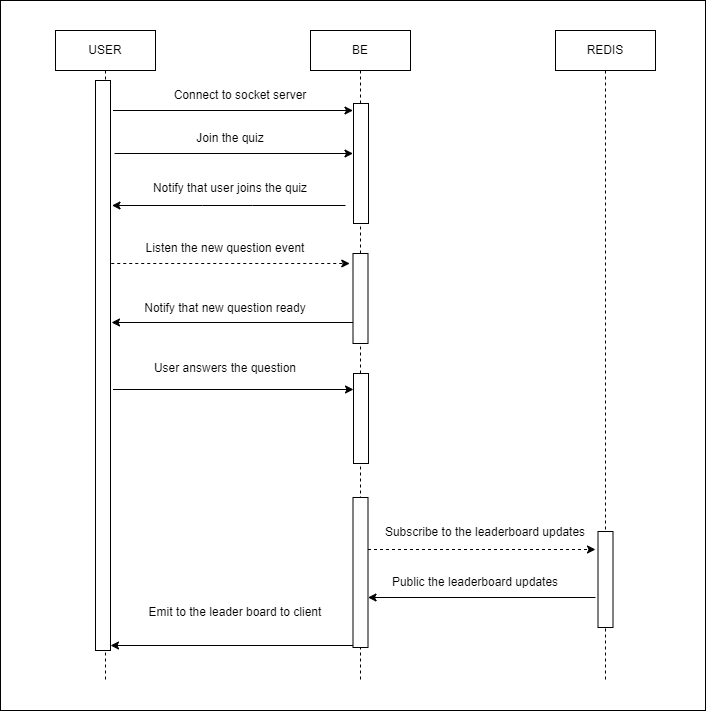

The diagram above was exported from draw.io. Its source (the exported page's mxGraphModel, read from the mxfile embedded in the PNG):
<mxGraphModel dx="1434" dy="772" grid="1" gridSize="10" guides="1" tooltips="1" connect="1" arrows="1" fold="1" page="1" pageScale="1" pageWidth="850" pageHeight="1100" math="0" shadow="0">
  <root>
    <mxCell id="0" />
    <mxCell id="1" parent="0" />
    <mxCell id="fy9PM-YsZJ1-WhR4GqAu-64" value="" style="rounded=0;whiteSpace=wrap;html=1;" vertex="1" parent="1">
      <mxGeometry x="115" y="30" width="705" height="710" as="geometry" />
    </mxCell>
    <mxCell id="fy9PM-YsZJ1-WhR4GqAu-1" value="USER" style="shape=umlLifeline;perimeter=lifelinePerimeter;whiteSpace=wrap;html=1;container=1;dropTarget=0;collapsible=0;recursiveResize=0;outlineConnect=0;portConstraint=eastwest;newEdgeStyle={&quot;curved&quot;:0,&quot;rounded&quot;:0};" vertex="1" parent="1">
      <mxGeometry x="170" y="60" width="100" height="650" as="geometry" />
    </mxCell>
    <mxCell id="fy9PM-YsZJ1-WhR4GqAu-22" value="" style="html=1;points=[[0,0,0,0,5],[0,1,0,0,-5],[1,0,0,0,5],[1,1,0,0,-5]];perimeter=orthogonalPerimeter;outlineConnect=0;targetShapes=umlLifeline;portConstraint=eastwest;newEdgeStyle={&quot;curved&quot;:0,&quot;rounded&quot;:0};" vertex="1" parent="fy9PM-YsZJ1-WhR4GqAu-1">
      <mxGeometry x="40" y="50" width="15" height="570" as="geometry" />
    </mxCell>
    <mxCell id="fy9PM-YsZJ1-WhR4GqAu-2" value="BE" style="shape=umlLifeline;perimeter=lifelinePerimeter;whiteSpace=wrap;html=1;container=1;dropTarget=0;collapsible=0;recursiveResize=0;outlineConnect=0;portConstraint=eastwest;newEdgeStyle={&quot;curved&quot;:0,&quot;rounded&quot;:0};" vertex="1" parent="1">
      <mxGeometry x="425" y="60" width="100" height="650" as="geometry" />
    </mxCell>
    <mxCell id="fy9PM-YsZJ1-WhR4GqAu-25" value="" style="html=1;points=[[0,0,0,0,5],[0,1,0,0,-5],[1,0,0,0,5],[1,1,0,0,-5]];perimeter=orthogonalPerimeter;outlineConnect=0;targetShapes=umlLifeline;portConstraint=eastwest;newEdgeStyle={&quot;curved&quot;:0,&quot;rounded&quot;:0};" vertex="1" parent="fy9PM-YsZJ1-WhR4GqAu-2">
      <mxGeometry x="43" y="73" width="15" height="120" as="geometry" />
    </mxCell>
    <mxCell id="fy9PM-YsZJ1-WhR4GqAu-31" value="" style="html=1;points=[[0,0,0,0,5],[0,1,0,0,-5],[1,0,0,0,5],[1,1,0,0,-5]];perimeter=orthogonalPerimeter;outlineConnect=0;targetShapes=umlLifeline;portConstraint=eastwest;newEdgeStyle={&quot;curved&quot;:0,&quot;rounded&quot;:0};" vertex="1" parent="fy9PM-YsZJ1-WhR4GqAu-2">
      <mxGeometry x="42.5" y="223" width="15" height="90" as="geometry" />
    </mxCell>
    <mxCell id="fy9PM-YsZJ1-WhR4GqAu-39" value="" style="html=1;points=[[0,0,0,0,5],[0,1,0,0,-5],[1,0,0,0,5],[1,1,0,0,-5]];perimeter=orthogonalPerimeter;outlineConnect=0;targetShapes=umlLifeline;portConstraint=eastwest;newEdgeStyle={&quot;curved&quot;:0,&quot;rounded&quot;:0};" vertex="1" parent="fy9PM-YsZJ1-WhR4GqAu-2">
      <mxGeometry x="43" y="343" width="15" height="90" as="geometry" />
    </mxCell>
    <mxCell id="fy9PM-YsZJ1-WhR4GqAu-3" value="REDIS" style="shape=umlLifeline;perimeter=lifelinePerimeter;whiteSpace=wrap;html=1;container=1;dropTarget=0;collapsible=0;recursiveResize=0;outlineConnect=0;portConstraint=eastwest;newEdgeStyle={&quot;curved&quot;:0,&quot;rounded&quot;:0};" vertex="1" parent="1">
      <mxGeometry x="670" y="60" width="100" height="650" as="geometry" />
    </mxCell>
    <mxCell id="fy9PM-YsZJ1-WhR4GqAu-10" value="Connect to socket server" style="text;html=1;align=center;verticalAlign=middle;whiteSpace=wrap;rounded=0;" vertex="1" parent="1">
      <mxGeometry x="240" y="110" width="230" height="30" as="geometry" />
    </mxCell>
    <mxCell id="fy9PM-YsZJ1-WhR4GqAu-23" value="Join the quiz" style="text;html=1;align=center;verticalAlign=middle;whiteSpace=wrap;rounded=0;" vertex="1" parent="1">
      <mxGeometry x="230" y="153" width="230" height="30" as="geometry" />
    </mxCell>
    <mxCell id="fy9PM-YsZJ1-WhR4GqAu-24" value="" style="endArrow=classic;html=1;rounded=0;" edge="1" parent="1">
      <mxGeometry width="50" height="50" relative="1" as="geometry">
        <mxPoint x="229" y="183" as="sourcePoint" />
        <mxPoint x="467.5" y="183" as="targetPoint" />
      </mxGeometry>
    </mxCell>
    <mxCell id="fy9PM-YsZJ1-WhR4GqAu-26" value="" style="endArrow=classic;html=1;rounded=0;" edge="1" parent="1">
      <mxGeometry width="50" height="50" relative="1" as="geometry">
        <mxPoint x="460" y="235" as="sourcePoint" />
        <mxPoint x="226.5" y="235" as="targetPoint" />
        <Array as="points">
          <mxPoint x="367" y="235" />
          <mxPoint x="317" y="235" />
        </Array>
      </mxGeometry>
    </mxCell>
    <mxCell id="fy9PM-YsZJ1-WhR4GqAu-27" value="Notify that user joins the quiz" style="text;html=1;align=center;verticalAlign=middle;whiteSpace=wrap;rounded=0;" vertex="1" parent="1">
      <mxGeometry x="235" y="203" width="220" height="30" as="geometry" />
    </mxCell>
    <mxCell id="fy9PM-YsZJ1-WhR4GqAu-29" value="" style="endArrow=classic;html=1;rounded=0;dashed=1;" edge="1" parent="1">
      <mxGeometry width="50" height="50" relative="1" as="geometry">
        <mxPoint x="225.75" y="293" as="sourcePoint" />
        <mxPoint x="464.25" y="293" as="targetPoint" />
      </mxGeometry>
    </mxCell>
    <mxCell id="fy9PM-YsZJ1-WhR4GqAu-34" value="Listen the new question event" style="text;html=1;align=center;verticalAlign=middle;whiteSpace=wrap;rounded=0;dashed=1;" vertex="1" parent="1">
      <mxGeometry x="225" y="263" width="230" height="30" as="geometry" />
    </mxCell>
    <mxCell id="fy9PM-YsZJ1-WhR4GqAu-36" value="" style="endArrow=classic;html=1;rounded=0;" edge="1" parent="1">
      <mxGeometry width="50" height="50" relative="1" as="geometry">
        <mxPoint x="467.5" y="352" as="sourcePoint" />
        <mxPoint x="226" y="352" as="targetPoint" />
      </mxGeometry>
    </mxCell>
    <mxCell id="fy9PM-YsZJ1-WhR4GqAu-37" value="Notify that new question ready" style="text;html=1;align=center;verticalAlign=middle;whiteSpace=wrap;rounded=0;dashed=1;" vertex="1" parent="1">
      <mxGeometry x="225" y="323" width="230" height="30" as="geometry" />
    </mxCell>
    <mxCell id="fy9PM-YsZJ1-WhR4GqAu-40" value="" style="endArrow=classic;html=1;rounded=0;" edge="1" parent="1">
      <mxGeometry width="50" height="50" relative="1" as="geometry">
        <mxPoint x="227.5" y="419" as="sourcePoint" />
        <mxPoint x="468" y="419" as="targetPoint" />
      </mxGeometry>
    </mxCell>
    <mxCell id="fy9PM-YsZJ1-WhR4GqAu-41" value="User answers the question" style="text;html=1;align=center;verticalAlign=middle;whiteSpace=wrap;rounded=0;dashed=1;" vertex="1" parent="1">
      <mxGeometry x="225" y="383" width="230" height="30" as="geometry" />
    </mxCell>
    <mxCell id="fy9PM-YsZJ1-WhR4GqAu-54" value="" style="html=1;points=[[0,0,0,0,5],[0,1,0,0,-5],[1,0,0,0,5],[1,1,0,0,-5]];perimeter=orthogonalPerimeter;outlineConnect=0;targetShapes=umlLifeline;portConstraint=eastwest;newEdgeStyle={&quot;curved&quot;:0,&quot;rounded&quot;:0};" vertex="1" parent="1">
      <mxGeometry x="467.5" y="527" width="15" height="150" as="geometry" />
    </mxCell>
    <mxCell id="fy9PM-YsZJ1-WhR4GqAu-55" value="" style="html=1;points=[[0,0,0,0,5],[0,1,0,0,-5],[1,0,0,0,5],[1,1,0,0,-5]];perimeter=orthogonalPerimeter;outlineConnect=0;targetShapes=umlLifeline;portConstraint=eastwest;newEdgeStyle={&quot;curved&quot;:0,&quot;rounded&quot;:0};" vertex="1" parent="1">
      <mxGeometry x="712.5" y="561" width="15" height="96" as="geometry" />
    </mxCell>
    <mxCell id="fy9PM-YsZJ1-WhR4GqAu-56" value="" style="endArrow=classic;html=1;rounded=0;" edge="1" parent="1">
      <mxGeometry width="50" height="50" relative="1" as="geometry">
        <mxPoint x="440" y="553.0502283105022" as="sourcePoint" />
        <mxPoint x="439.5" y="553" as="targetPoint" />
      </mxGeometry>
    </mxCell>
    <mxCell id="fy9PM-YsZJ1-WhR4GqAu-57" value="" style="endArrow=classic;html=1;rounded=0;dashed=1;" edge="1" parent="1" source="fy9PM-YsZJ1-WhR4GqAu-54">
      <mxGeometry width="50" height="50" relative="1" as="geometry">
        <mxPoint x="490" y="579" as="sourcePoint" />
        <mxPoint x="710" y="579" as="targetPoint" />
      </mxGeometry>
    </mxCell>
    <mxCell id="fy9PM-YsZJ1-WhR4GqAu-58" value="Subscribe to the leaderboard updates" style="text;html=1;align=center;verticalAlign=middle;whiteSpace=wrap;rounded=0;" vertex="1" parent="1">
      <mxGeometry x="490" y="547" width="220" height="30" as="geometry" />
    </mxCell>
    <mxCell id="fy9PM-YsZJ1-WhR4GqAu-59" value="" style="endArrow=classic;html=1;rounded=0;entryX=1;entryY=1;entryDx=0;entryDy=0;" edge="1" parent="1">
      <mxGeometry width="50" height="50" relative="1" as="geometry">
        <mxPoint x="227.5" y="140" as="sourcePoint" />
        <mxPoint x="467.5" y="140" as="targetPoint" />
      </mxGeometry>
    </mxCell>
    <mxCell id="fy9PM-YsZJ1-WhR4GqAu-60" value="" style="endArrow=classic;html=1;rounded=0;" edge="1" parent="1" target="fy9PM-YsZJ1-WhR4GqAu-54">
      <mxGeometry width="50" height="50" relative="1" as="geometry">
        <mxPoint x="710" y="627" as="sourcePoint" />
        <mxPoint x="490" y="627" as="targetPoint" />
      </mxGeometry>
    </mxCell>
    <mxCell id="fy9PM-YsZJ1-WhR4GqAu-61" value="Public the leaderboard updates" style="text;html=1;align=center;verticalAlign=middle;whiteSpace=wrap;rounded=0;" vertex="1" parent="1">
      <mxGeometry x="480" y="597" width="220" height="30" as="geometry" />
    </mxCell>
    <mxCell id="fy9PM-YsZJ1-WhR4GqAu-62" value="" style="endArrow=classic;html=1;rounded=0;entryX=1;entryY=1;entryDx=0;entryDy=-5;entryPerimeter=0;" edge="1" parent="1" source="fy9PM-YsZJ1-WhR4GqAu-54" target="fy9PM-YsZJ1-WhR4GqAu-22">
      <mxGeometry width="50" height="50" relative="1" as="geometry">
        <mxPoint x="450" y="834" as="sourcePoint" />
        <mxPoint x="230" y="834" as="targetPoint" />
      </mxGeometry>
    </mxCell>
    <mxCell id="fy9PM-YsZJ1-WhR4GqAu-63" value="Emit to the leader board to client" style="text;html=1;align=center;verticalAlign=middle;whiteSpace=wrap;rounded=0;" vertex="1" parent="1">
      <mxGeometry x="240" y="627" width="220" height="30" as="geometry" />
    </mxCell>
  </root>
</mxGraphModel>